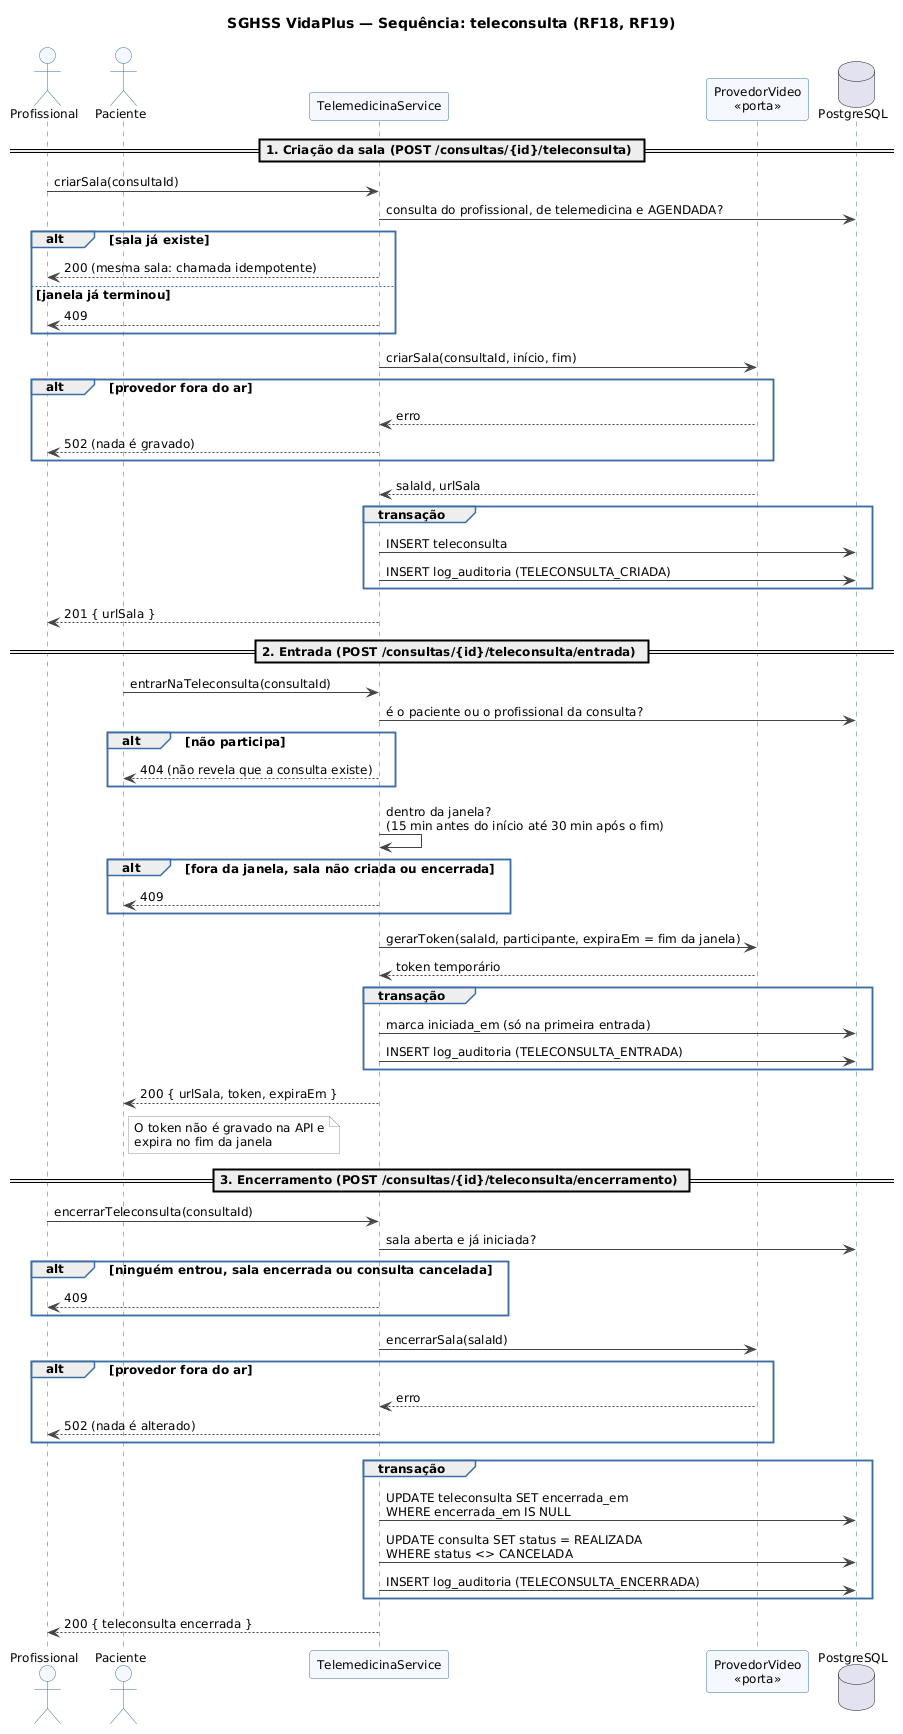

The diagram above was rendered by PlantUML. Its source (embedded in the PNG):
@startuml sequencia-teleconsulta
title SGHSS VidaPlus — Sequência: teleconsulta (RF18, RF19)

skinparam shadowing false
skinparam defaultFontName Arial
skinparam defaultFontSize 12
skinparam sequenceMessageAlign left
skinparam responseMessageBelowArrow true
skinparam sequence {
  ArrowColor #444444
  LifeLineBorderColor #3B6EA5
  ParticipantBorderColor #3B6EA5
  ParticipantBackgroundColor #F5F9FF
  ActorBorderColor #3B6EA5
  ActorBackgroundColor #F5F9FF
  GroupBorderColor #3B6EA5
}
skinparam note {
  BackgroundColor #FFFFFF
  BorderColor #999999
}

actor "Profissional" as Medico
actor Paciente
participant "TelemedicinaService" as Servico
participant "ProvedorVideo\n<<porta>>" as Provedor
database "PostgreSQL" as Banco

== 1. Criação da sala (POST /consultas/{id}/teleconsulta) ==
Medico -> Servico : criarSala(consultaId)
Servico -> Banco : consulta do profissional, de telemedicina e AGENDADA?
alt sala já existe
  Servico --> Medico : 200 (mesma sala: chamada idempotente)
else janela já terminou
  Servico --> Medico : 409
end
Servico -> Provedor : criarSala(consultaId, início, fim)
alt provedor fora do ar
  Provedor --> Servico : erro
  Servico --> Medico : 502 (nada é gravado)
end
Provedor --> Servico : salaId, urlSala
group transação
  Servico -> Banco : INSERT teleconsulta
  Servico -> Banco : INSERT log_auditoria (TELECONSULTA_CRIADA)
end
Servico --> Medico : 201 { urlSala }

== 2. Entrada (POST /consultas/{id}/teleconsulta/entrada) ==
Paciente -> Servico : entrarNaTeleconsulta(consultaId)
Servico -> Banco : é o paciente ou o profissional da consulta?
alt não participa
  Servico --> Paciente : 404 (não revela que a consulta existe)
end
Servico -> Servico : dentro da janela?\n(15 min antes do início até 30 min após o fim)
alt fora da janela, sala não criada ou encerrada
  Servico --> Paciente : 409
end
Servico -> Provedor : gerarToken(salaId, participante, expiraEm = fim da janela)
Provedor --> Servico : token temporário
group transação
  Servico -> Banco : marca iniciada_em (só na primeira entrada)
  Servico -> Banco : INSERT log_auditoria (TELECONSULTA_ENTRADA)
end
Servico --> Paciente : 200 { urlSala, token, expiraEm }
note right of Paciente
  O token não é gravado na API e
  expira no fim da janela
end note

== 3. Encerramento (POST /consultas/{id}/teleconsulta/encerramento) ==
Medico -> Servico : encerrarTeleconsulta(consultaId)
Servico -> Banco : sala aberta e já iniciada?
alt ninguém entrou, sala encerrada ou consulta cancelada
  Servico --> Medico : 409
end
Servico -> Provedor : encerrarSala(salaId)
alt provedor fora do ar
  Provedor --> Servico : erro
  Servico --> Medico : 502 (nada é alterado)
end
group transação
  Servico -> Banco : UPDATE teleconsulta SET encerrada_em\nWHERE encerrada_em IS NULL
  Servico -> Banco : UPDATE consulta SET status = REALIZADA\nWHERE status <> CANCELADA
  Servico -> Banco : INSERT log_auditoria (TELECONSULTA_ENCERRADA)
end
Servico --> Medico : 200 { teleconsulta encerrada }

@enduml